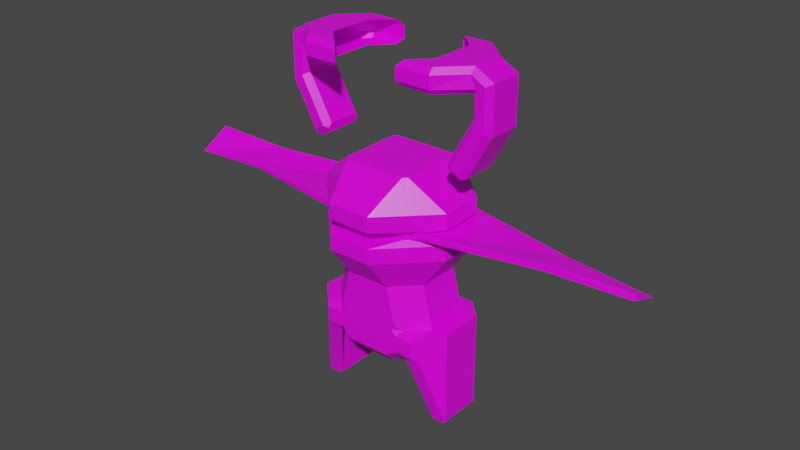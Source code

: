 # Source: NewDroneBody.blend  (saved by Blender 2.91.10; exported with 4.5.12 LTS)
import bpy
from mathutils import Matrix  # noqa: F401  (used for matrix-valued properties, if any)

bpy.ops.wm.read_factory_settings(use_empty=True)
scene = bpy.context.scene
scene.name = 'Scene'

# ---- collections
col_collection = bpy.data.collections.new('Collection'); scene.collection.children.link(col_collection)

# ---- images (referenced by path relative to the original .blend; pixels are not part of the script)
import os
ASSET_DIR = os.environ.get("B2B_ASSET_DIR", "")  # directory of the original .blend (textures are referenced by path, not embedded)
HERE = os.path.dirname(os.path.abspath(__file__))  # packed textures are extracted next to this script under _unpacked/

def load_image(name, relpath, width, height, colorspace="sRGB"):
    """Load a texture the original file referenced (path relative to the .blend, or extracted next to this script)."""
    p = next((c for c in (os.path.join(HERE, relpath), os.path.join(ASSET_DIR, relpath)) if relpath and os.path.exists(c)), "")
    if p:
        img = bpy.data.images.load(p, check_existing=True)
        img.name = name
    else:  # same state as the original file: an image datablock whose file is absent (Cycles renders it pink)
        img = bpy.data.images.new(name, width, height)
        img.source = "FILE"
        img.filepath = "//" + (relpath or name)
    img.colorspace_settings.name = colorspace
    return img
img_green_team_png = load_image('green_team.png', 'green_team.png', 1024, 1024, 'sRGB')

# ---- materials (node trees are filled in below, after node groups)
mat_material = bpy.data.materials.new('Material')
mat_material.alpha_threshold = 0.0
mat_material.use_transparent_shadow = False
mat_material.line_color = (0.0, 0.0, 0.0, 1.0)

# ---- material node trees
mat_material.use_nodes = True; mat_material.node_tree.nodes.clear()
_N = mat_material.node_tree.nodes; _L = mat_material.node_tree.links
n0 = _N.new('ShaderNodeOutputMaterial'); n0.name = 'Material Output'; n0.location = (300, 300)
n1 = _N.new('ShaderNodeBsdfPrincipled'); n1.name = 'Principled BSDF'; n1.location = (10, 300)
n1.distribution = 'GGX'
n1.subsurface_method = 'BURLEY'
n1.inputs[2].default_value = 0.4
n1.inputs[3].default_value = 1.45
n1.inputs[27].default_value = (0.0, 0.0, 0.0, 1.0)
n1.inputs[28].default_value = 1.0
n2 = _N.new('ShaderNodeTexImage'); n2.name = 'Image Texture'; n2.location = (-280, 280)
n2.image = img_green_team_png
_L.new(n1.outputs[0], n0.inputs[0])
_L.new(n2.outputs[0], n1.inputs[0])
n0.is_active_output = True

# ---- world
world_world = bpy.data.worlds.new('World'); scene.world = world_world
world_world.use_nodes = True; world_world.node_tree.nodes.clear()
_N = world_world.node_tree.nodes; _L = world_world.node_tree.links
n0 = _N.new('ShaderNodeOutputWorld'); n0.name = 'World Output'; n0.location = (300, 300)
n1 = _N.new('ShaderNodeBackground'); n1.name = 'Background'; n1.location = (10, 300)
n1.inputs[0].default_value = (0.05088, 0.05088, 0.05088, 1.0)
_L.new(n1.outputs[0], n0.inputs[0])
n0.is_active_output = True
world_world.color = (0.05088, 0.05088, 0.05088)
world_world.use_sun_shadow = False
world_world.sun_shadow_jitter_overblur = 0.0

# ---- meshes
me_cube = bpy.data.meshes.new('Cube')
me_cube.from_pydata([(0.0, 0.04166, -0.1684), (0.0, 0.0579, -0.05858), (0.0579, 0.0, -0.05858), (0.04166, 0.0, -0.1684), (0.0, 0.0, -0.1684), (0.0, 0.08842, 0.04061), (0.0579, 0.02806, -0.05858), (0.02806, 0.0579, -0.05858), (0.02133, 0.04166, -0.1684), (0.04166, 0.02133, -0.1684), (0.0, 0.08842, -0.01762), (0.0, 0.04439, 0.07567), (0.08842, 0.0, -0.01762), (0.02732, 0.08842, -0.01762), (0.08842, 0.02732, -0.01762), (0.08842, 0.0, 0.04061), (0.02732, 0.08842, 0.04061), (0.08842, 0.02732, 0.04061), (0.0, 0.0, 0.07567), (0.04439, 0.0, 0.07567), (0.03982, 0.04439, 0.07567), (0.04439, 0.03982, 0.07567), (0.0579, 0.02806, -0.1506), (0.02806, 0.0579, -0.1506), (0.0579, 0.0, -0.1506), (0.0, 0.0579, -0.1506), (0.0, 0.0579, -0.1124), (0.0, 0.0579, -0.1418), (0.07137, 0.0, -0.1124), (0.07137, 0.0, -0.1418), (0.07137, 0.02806, -0.1124), (0.07137, 0.02806, -0.1418), (0.04153, 0.0579, -0.1349), (0.04844, 0.05099, -0.1418), (0.03576, 0.0579, -0.1456), (0.03463, 0.0579, -0.1418), (0.04844, 0.05099, -0.1124), (0.04153, 0.0579, -0.1196), (0.03463, 0.0579, -0.1124), (0.03986, 0.0579, -0.1057), (0.08842, 0.0, 0.0212), (0.08842, 0.0, 0.001791), (0.0, 0.08842, 0.001791), (0.0, 0.08842, 0.0212), (0.02732, 0.08842, 0.0212), (0.02732, 0.08842, 0.001791), (0.08842, 0.02732, 0.0212), (0.08842, 0.02732, 0.001791), (0.0557, 0.0, 0.01473), (0.0557, 0.0, 0.00826), (0.0, 0.0557, 0.00826), (0.0, 0.0557, 0.01473), (0.05155, 0.0557, 0.01473), (0.05155, 0.0557, 0.00826), (0.0557, 0.05155, 0.01473), (0.0557, 0.05155, 0.00826), (0.07137, 0.02806, -0.233), (0.07137, 0.0, -0.233), (0.04153, 0.0579, -0.1389), (0.04844, 0.05099, -0.1458)], [], [(6, 7, 13, 14), (0, 8, 9, 3, 4), (27, 26, 38, 37, 32, 35), (30, 6, 2, 28), (44, 43, 5, 16), (7, 1, 10, 13), (2, 6, 14, 12), (16, 5, 11, 20), (46, 44, 16, 17), (40, 46, 17, 15), (21, 20, 11, 18, 19), (17, 16, 20, 21), (15, 17, 21, 19), (9, 8, 23, 22), (3, 9, 22, 24), (8, 0, 25, 23), (22, 31, 29, 24), (25, 27, 35, 34, 23), (6, 30, 36, 39, 7), (31, 22, 23, 34, 33), (26, 1, 7, 39, 38), (32, 33, 34, 35), (36, 37, 38, 39), (12, 14, 47, 41), (48, 54, 46, 40), (14, 13, 45, 47), (54, 52, 44, 46), (13, 10, 42, 45), (52, 51, 43, 44), (45, 42, 50, 53), (53, 50, 51, 52), (47, 45, 53, 55), (55, 53, 52, 54), (41, 47, 55, 49), (49, 55, 54, 48), (33, 32, 58, 59), (31, 33, 59, 56), (29, 31, 56, 57)])
_uv = me_cube.uv_layers.new(name='UVMap')
_uv.uv.foreach_set('vector', [0.1577, 0.7014, 0.1577, 0.7014, 0.1577, 0.7014, 0.1577, 0.7014, 0.1577, 0.7014, 0.1577, 0.7014, 0.1577, 0.7014, 0.1577, 0.7014, 0.1577, 0.7014, 0.1577, 0.7014, 0.1577, 0.7014, 0.1577, 0.7014, 0.1577, 0.7014, 0.1577, 0.7014, 0.1577, 0.7014, 0.1577, 0.7014, 0.1577, 0.7014, 0.1577, 0.7014, 0.1577, 0.7014, 0.1577, 0.7014, 0.1577, 0.7014, 0.1577, 0.7014, 0.1577, 0.7014, 0.1577, 0.7014, 0.1577, 0.7014, 0.1577, 0.7014, 0.1577, 0.7014, 0.1577, 0.7014, 0.1577, 0.7014, 0.1577, 0.7014, 0.1577, 0.7014, 0.1577, 0.7014, 0.1577, 0.7014, 0.1577, 0.7014, 0.1577, 0.7014, 0.1577, 0.7014, 0.1577, 0.7014, 0.1577, 0.7014, 0.1577, 0.7014, 0.1577, 0.7014, 0.1577, 0.7014, 0.1577, 0.7014, 0.1577, 0.7014, 0.1577, 0.7014, 0.1577, 0.7014, 0.1577, 0.7014, 0.1577, 0.7014, 0.1577, 0.7014, 0.1577, 0.7014, 0.1577, 0.7014, 0.1577, 0.7014, 0.1577, 0.7014, 0.1577, 0.7014, 0.1577, 0.7014, 0.1577, 0.7014, 0.1577, 0.7014, 0.1577, 0.7014, 0.1577, 0.7014, 0.1577, 0.7014, 0.1577, 0.7014, 0.1577, 0.7014, 0.1577, 0.7014, 0.1577, 0.7014, 0.1577, 0.7014, 0.1577, 0.7014, 0.1577, 0.7014, 0.1577, 0.7014, 0.1577, 0.7014, 0.1577, 0.7014, 0.1577, 0.7014, 0.1577, 0.7014, 0.1577, 0.7014, 0.1577, 0.7014, 0.1577, 0.7014, 0.1577, 0.7014, 0.1577, 0.7014, 0.1577, 0.7014, 0.1577, 0.7014, 0.1577, 0.7014, 0.1577, 0.7014, 0.1577, 0.7014, 0.1577, 0.7014, 0.1577, 0.7014, 0.1577, 0.7014, 0.1577, 0.7014, 0.1577, 0.7014, 0.1577, 0.7014, 0.1577, 0.7014, 0.1577, 0.7014, 0.1577, 0.7014, 0.1577, 0.7014, 0.1577, 0.7014, 0.1577, 0.7014, 0.1577, 0.7014, 0.1577, 0.7014, 0.1577, 0.7014, 0.1577, 0.7014, 0.1577, 0.7014, 0.1577, 0.7014, 0.1577, 0.7014, 0.1577, 0.7014, 0.1577, 0.7014, 0.1577, 0.7014, 0.1577, 0.7014, 0.8586, 0.8922, 0.8586, 0.8922, 0.8586, 0.8922, 0.8586, 0.8922, 0.1577, 0.7014, 0.1577, 0.7014, 0.1577, 0.7014, 0.1577, 0.7014, 0.8586, 0.8922, 0.8586, 0.8922, 0.8586, 0.8922, 0.8586, 0.8922, 0.1577, 0.7014, 0.1577, 0.7014, 0.1577, 0.7014, 0.1577, 0.7014, 0.8586, 0.8922, 0.8586, 0.8922, 0.8586, 0.8922, 0.8586, 0.8922, 0.8586, 0.8922, 0.8586, 0.8922, 0.8586, 0.8922, 0.8586, 0.8922, 0.8586, 0.8922, 0.8586, 0.8922, 0.8586, 0.8922, 0.8586, 0.8922, 0.8586, 0.8922, 0.8586, 0.8922, 0.8586, 0.8922, 0.8586, 0.8922, 0.8586, 0.8922, 0.8586, 0.8922, 0.8586, 0.8922, 0.8586, 0.8922, 0.8586, 0.8922, 0.8586, 0.8922, 0.8586, 0.8922, 0.8586, 0.8922, 0.8586, 0.8922, 0.8586, 0.8922, 0.8586, 0.8922, 0.8586, 0.8922, 0.7613, 0.6935, 0.7613, 0.6935, 0.7613, 0.6935, 0.7613, 0.6935, 0.7613, 0.6935, 0.7613, 0.6935, 0.7613, 0.6935, 0.7613, 0.6935, 0.7613, 0.6935, 0.7613, 0.6935, 0.7613, 0.6935, 0.7613, 0.6935])
me_cube.materials.append(mat_material)
me_cube.use_remesh_preserve_volume = False
me_cube.use_remesh_preserve_attributes = False
me_cube.use_mirror_vertex_groups = False
me_cube.update()
me_cube_001 = bpy.data.meshes.new('Cube.001')
me_cube_001.from_pydata([(-0.3156, -0.01958, -0.01152), (0.2104, -0.02265, -0.0003345), (-0.3156, 0.02248, 0.003677), (-0.3156, 0.0191, 0.01094), (0.3156, -0.02248, 0.003677), (0.3156, -0.0191, 0.01094), (0.3156, 0.01958, -0.01152), (0.2104, 0.02156, -0.006098), (0.03316, 0.05439, -0.004005), (-0.03316, 0.05439, -0.004005), (-0.03316, 0.05439, 0.004005), (0.03316, 0.05439, 0.004005), (-0.03316, -0.05439, -0.004005), (0.03316, -0.05439, -0.004005), (0.03316, -0.05439, 0.004005), (-0.03316, -0.05439, 0.004005), (0.2104, -0.02126, 0.007554), (0.2104, 0.02226, -0.002153), (-0.2104, 0.02265, -0.0003345), (-0.2104, -0.02226, -0.002153), (-0.2104, 0.02126, 0.007554), (-0.2104, -0.02156, -0.006098)], [], [(0, 3, 2), (7, 17, 6), (6, 5, 4), (21, 19, 0), (7, 6, 4, 1), (20, 3, 0, 19), (17, 11, 14, 16), (11, 10, 15, 14), (18, 9, 12, 21), (9, 8, 13, 12), (1, 16, 14, 13), (13, 14, 15, 12), (18, 20, 10, 9), (9, 10, 11, 8), (4, 5, 16, 1), (6, 17, 16, 5), (8, 7, 1, 13), (8, 11, 17, 7), (2, 3, 20, 18), (2, 18, 21, 0), (10, 20, 19, 15), (12, 15, 19, 21)])
_uv = me_cube_001.uv_layers.new(name='UVMap')
_uv.uv.foreach_set('vector', [0.8563, 0.4917, 0.8563, 0.4917, 0.8563, 0.4917, 0.8563, 0.4917, 0.8563, 0.4917, 0.8563, 0.4917, 0.8563, 0.4917, 0.8563, 0.4917, 0.8563, 0.4917, 0.8563, 0.4917, 0.8563, 0.4917, 0.8563, 0.4917, 0.8563, 0.4917, 0.8563, 0.4917, 0.8563, 0.4917, 0.8563, 0.4917, 0.8563, 0.4917, 0.8563, 0.4917, 0.8563, 0.4917, 0.8563, 0.4917, 0.8563, 0.4917, 0.8563, 0.4917, 0.8563, 0.4917, 0.8563, 0.4917, 0.8563, 0.4917, 0.8563, 0.4917, 0.8563, 0.4917, 0.8563, 0.4917, 0.8563, 0.4917, 0.8563, 0.4917, 0.8563, 0.4917, 0.8563, 0.4917, 0.8563, 0.4917, 0.8563, 0.4917, 0.8563, 0.4917, 0.8563, 0.4917, 0.8563, 0.4917, 0.8563, 0.4917, 0.8563, 0.4917, 0.8563, 0.4917, 0.8563, 0.4917, 0.8563, 0.4917, 0.8563, 0.4917, 0.8563, 0.4917, 0.8563, 0.4917, 0.8563, 0.4917, 0.8563, 0.4917, 0.8563, 0.4917, 0.8563, 0.4917, 0.8563, 0.4917, 0.8563, 0.4917, 0.8563, 0.4917, 0.8563, 0.4917, 0.8563, 0.4917, 0.8563, 0.4917, 0.8563, 0.4917, 0.8563, 0.4917, 0.8563, 0.4917, 0.8563, 0.4917, 0.8563, 0.4917, 0.8563, 0.4917, 0.8563, 0.4917, 0.8563, 0.4917, 0.8563, 0.4917, 0.8563, 0.4917, 0.8563, 0.4917, 0.8563, 0.4917, 0.8563, 0.4917, 0.8563, 0.4917, 0.8563, 0.4917, 0.8563, 0.4917, 0.8563, 0.4917, 0.8563, 0.4917, 0.8563, 0.4917, 0.8563, 0.4917, 0.8563, 0.4917, 0.8563, 0.4917, 0.8563, 0.4917, 0.8563, 0.4917, 0.8563, 0.4917, 0.8563, 0.4917, 0.8563, 0.4917, 0.8563, 0.4917, 0.8563, 0.4917])
me_cube_001.materials.append(mat_material)
me_cube_001.use_remesh_fix_poles = True
me_cube_001.use_remesh_preserve_attributes = False
me_cube_001.use_mirror_vertex_groups = False
me_cube_001.update()
me_cube_002 = bpy.data.meshes.new('Cube.002')
me_cube_002.from_pydata([(0.07137, 0.0, -0.1124), (0.07137, 0.0, -0.1418), (0.07137, 0.02806, -0.1124), (0.07137, 0.02806, -0.1418), (0.1153, 0.0, -0.1124), (0.1153, 0.0, -0.1418), (0.1397, 0.0, -0.126), (0.1397, 0.0, -0.1554), (0.1397, 0.0, -0.1837), (0.1153, 0.0, -0.1701), (0.1091, 0.0, -0.2388), (0.08459, 0.0, -0.2252), (0.08705, 0.02046, -0.2365), (0.09821, 0.02046, -0.2427), (0.08705, 0.0, -0.2365), (0.09821, 0.0, -0.2427), (0.04153, 0.0579, -0.1349), (0.04844, 0.05099, -0.1418), (0.04844, 0.05099, -0.1124), (0.04153, 0.0579, -0.1196), (0.1153, 0.02074, -0.1124), (0.1153, 0.02806, -0.1196), (0.1153, 0.02055, -0.1418), (0.1201, 0.02645, -0.1349), (0.08474, 0.05099, -0.1418), (0.08544, 0.0579, -0.1349), (0.08493, 0.05099, -0.1124), (0.08544, 0.0579, -0.1196), (0.1331, 0.02806, -0.1296), (0.1397, 0.02082, -0.126), (0.1397, 0.02087, -0.1554), (0.1331, 0.02806, -0.1518), (0.1217, 0.02806, -0.1736), (0.1153, 0.02061, -0.1701), (0.1397, 0.0209, -0.1837), (0.1332, 0.02806, -0.18), (0.08459, 0.02063, -0.2252), (0.09099, 0.02806, -0.2288), (0.08582, 0.02425, -0.2308), (0.1025, 0.02806, -0.2352), (0.1091, 0.02091, -0.2388), (0.1036, 0.02425, -0.2408)], [], [(21, 23, 25, 27), (23, 21, 28, 31), (18, 2, 20, 26), (3, 17, 24, 22), (5, 22, 33, 9), (20, 4, 6, 29), (23, 31, 35, 32), (30, 7, 8, 34), (2, 0, 4, 20), (9, 33, 36, 11), (34, 8, 10, 40), (30, 29, 6, 7), (1, 3, 22, 5), (14, 12, 13, 15), (32, 35, 39, 37), (12, 14, 11, 36, 38), (13, 12, 38, 37, 39, 41), (15, 13, 41, 40, 10), (36, 37, 38), (39, 40, 41), (16, 25, 24, 17), (33, 22, 23, 32), (21, 27, 26, 20), (22, 24, 25, 23), (18, 26, 27, 19), (29, 30, 31, 28), (20, 29, 28, 21), (35, 31, 30, 34), (34, 40, 39, 35), (36, 33, 32, 37), (16, 19, 27, 25)])
_uv = me_cube_002.uv_layers.new(name='UVMap')
_uv.uv.foreach_set('vector', [0.7959, 0.7461, 0.7959, 0.7461, 0.7959, 0.7461, 0.7959, 0.7461, 0.7959, 0.7461, 0.7959, 0.7461, 0.7959, 0.7461, 0.7959, 0.7461, 0.7959, 0.7461, 0.7959, 0.7461, 0.7959, 0.7461, 0.7959, 0.7461, 0.7959, 0.7461, 0.7959, 0.7461, 0.7959, 0.7461, 0.7959, 0.7461, 0.7959, 0.7461, 0.7959, 0.7461, 0.7959, 0.7461, 0.7959, 0.7461, 0.7959, 0.7461, 0.7959, 0.7461, 0.7959, 0.7461, 0.7959, 0.7461, 0.7959, 0.7461, 0.7959, 0.7461, 0.7959, 0.7461, 0.7959, 0.7461, 0.7959, 0.7461, 0.7959, 0.7461, 0.7959, 0.7461, 0.7959, 0.7461, 0.7959, 0.7461, 0.7959, 0.7461, 0.7959, 0.7461, 0.7959, 0.7461, 0.7959, 0.7461, 0.7959, 0.7461, 0.7959, 0.7461, 0.7959, 0.7461, 0.7959, 0.7461, 0.7959, 0.7461, 0.7959, 0.7461, 0.7959, 0.7461, 0.7959, 0.7461, 0.7959, 0.7461, 0.7959, 0.7461, 0.7959, 0.7461, 0.7959, 0.7461, 0.7959, 0.7461, 0.7959, 0.7461, 0.7959, 0.7461, 0.7959, 0.7461, 0.7959, 0.7461, 0.7959, 0.7461, 0.7959, 0.7461, 0.7959, 0.7461, 0.7959, 0.7461, 0.7959, 0.7461, 0.7959, 0.7461, 0.7959, 0.7461, 0.7959, 0.7461, 0.7959, 0.7461, 0.7959, 0.7461, 0.7959, 0.7461, 0.7959, 0.7461, 0.7959, 0.7461, 0.7959, 0.7461, 0.7959, 0.7461, 0.7959, 0.7461, 0.7959, 0.7461, 0.7959, 0.7461, 0.7959, 0.7461, 0.7959, 0.7461, 0.7959, 0.7461, 0.7959, 0.7461, 0.7959, 0.7461, 0.7959, 0.7461, 0.7959, 0.7461, 0.7959, 0.7461, 0.7959, 0.7461, 0.7959, 0.7461, 0.7959, 0.7461, 0.7959, 0.7461, 0.7959, 0.7461, 0.7959, 0.7461, 0.7959, 0.7461, 0.7959, 0.7461, 0.7959, 0.7461, 0.7959, 0.7461, 0.7959, 0.7461, 0.7959, 0.7461, 0.7959, 0.7461, 0.7959, 0.7461, 0.7959, 0.7461, 0.7959, 0.7461, 0.7959, 0.7461, 0.7959, 0.7461, 0.7959, 0.7461, 0.7959, 0.7461, 0.7959, 0.7461, 0.7959, 0.7461, 0.7959, 0.7461, 0.7959, 0.7461, 0.7959, 0.7461, 0.7959, 0.7461, 0.7959, 0.7461, 0.7959, 0.7461, 0.7959, 0.7461, 0.7959, 0.7461, 0.7959, 0.7461, 0.7959, 0.7461, 0.7959, 0.7461, 0.7959, 0.7461, 0.7959, 0.7461, 0.7959, 0.7461, 0.7959, 0.7461, 0.7959, 0.7461, 0.7959, 0.7461, 0.7959, 0.7461, 0.7959, 0.7461, 0.7959, 0.7461, 0.7959, 0.7461, 0.7959, 0.7461, 0.7959, 0.7461, 0.7959, 0.7461])
me_cube_002.materials.append(mat_material)
me_cube_002.use_remesh_preserve_volume = False
me_cube_002.use_remesh_preserve_attributes = False
me_cube_002.use_mirror_vertex_groups = False
me_cube_002.update()
me_cube_003 = bpy.data.meshes.new('Cube.003')
me_cube_003.from_pydata([(0.07137, 0.0, -0.1124), (0.07137, 0.02806, -0.1124), (0.04153, 0.0579, -0.1349), (0.04844, 0.05099, -0.1124), (0.04153, 0.0579, -0.1196), (0.09316, 0.02806, -0.1418), (0.09316, 0.0, -0.1418), (0.09316, 0.02806, -0.1124), (0.09316, 0.0, -0.1124), (0.06333, 0.0579, -0.1349), (0.07023, 0.05099, -0.1418), (0.07023, 0.05099, -0.1124), (0.06333, 0.0579, -0.1196), (0.07137, 0.02806, -0.233), (0.0752, 0.02806, -0.2364), (0.07137, 0.0, -0.233), (0.07518, 0.0, -0.2364), (0.04153, 0.0579, -0.1389), (0.04775, 0.05556, -0.1447), (0.05232, 0.05099, -0.1493), (0.04844, 0.05099, -0.1458), (0.07023, 0.05099, -0.1458), (0.06636, 0.05099, -0.1493), (0.08933, 0.02806, -0.2364), (0.09316, 0.02806, -0.233), (0.08935, 0.0, -0.2364), (0.09316, 0.0, -0.233), (0.06178, 0.05556, -0.1447), (0.06333, 0.0579, -0.1389)], [], [(2, 4, 12, 9), (1, 0, 8, 7), (9, 12, 11, 7, 5, 10), (6, 5, 7, 8), (3, 1, 7, 11), (14, 19, 22, 23), (4, 3, 11, 12), (5, 6, 26, 24), (16, 14, 23, 25), (2, 9, 28, 17), (10, 5, 24, 21), (9, 10, 21, 28), (19, 18, 27, 22), (14, 16, 15, 13), (18, 19, 20, 17), (19, 14, 13, 20), (24, 26, 25, 23), (28, 21, 22, 27), (21, 24, 23, 22), (27, 18, 17, 28)])
_uv = me_cube_003.uv_layers.new(name='UVMap')
_uv.uv.foreach_set('vector', [0.7613, 0.6935, 0.7613, 0.6935, 0.7613, 0.6935, 0.7613, 0.6935, 0.7613, 0.6935, 0.7613, 0.6935, 0.7613, 0.6935, 0.7613, 0.6935, 0.7613, 0.6935, 0.7613, 0.6935, 0.7613, 0.6935, 0.7613, 0.6935, 0.7613, 0.6935, 0.7613, 0.6935, 0.7613, 0.6935, 0.7613, 0.6935, 0.7613, 0.6935, 0.7613, 0.6935, 0.7613, 0.6935, 0.7613, 0.6935, 0.7613, 0.6935, 0.7613, 0.6935, 0.7613, 0.6935, 0.7613, 0.6935, 0.7613, 0.6935, 0.7613, 0.6935, 0.7613, 0.6935, 0.7613, 0.6935, 0.7613, 0.6935, 0.7613, 0.6935, 0.7613, 0.6935, 0.7613, 0.6935, 0.7613, 0.6935, 0.7613, 0.6935, 0.7613, 0.6935, 0.7613, 0.6935, 0.7613, 0.6935, 0.7613, 0.6935, 0.7613, 0.6935, 0.7613, 0.6935, 0.7613, 0.6935, 0.7613, 0.6935, 0.7613, 0.6935, 0.7613, 0.6935, 0.7613, 0.6935, 0.7613, 0.6935, 0.7613, 0.6935, 0.7613, 0.6935, 0.7613, 0.6935, 0.7613, 0.6935, 0.7613, 0.6935, 0.7613, 0.6935, 0.7613, 0.6935, 0.7613, 0.6935, 0.7613, 0.6935, 0.7613, 0.6935, 0.7613, 0.6935, 0.7613, 0.6935, 0.7613, 0.6935, 0.7613, 0.6935, 0.7613, 0.6935, 0.7613, 0.6935, 0.7613, 0.6935, 0.7613, 0.6935, 0.7613, 0.6935, 0.7613, 0.6935, 0.7613, 0.6935, 0.7613, 0.6935, 0.7613, 0.6935, 0.7613, 0.6935, 0.7613, 0.6935, 0.7613, 0.6935, 0.7613, 0.6935, 0.7613, 0.6935, 0.7613, 0.6935, 0.7613, 0.6935, 0.7613, 0.6935, 0.7613, 0.6935, 0.7613, 0.6935, 0.7613, 0.6935, 0.7613, 0.6935, 0.7613, 0.6935])
me_cube_003.materials.append(mat_material)
me_cube_003.use_remesh_preserve_volume = False
me_cube_003.use_remesh_preserve_attributes = False
me_cube_003.use_mirror_vertex_groups = False
me_cube_003.update()

# ---- objects
ob_cube = bpy.data.objects.new('Cube', me_cube)
ob_cube_001 = bpy.data.objects.new('Cube.001', me_cube_001)
ob_cube_002 = bpy.data.objects.new('Cube.002', me_cube_002)
ob_cube_003 = bpy.data.objects.new('Cube.003', me_cube_003)

# ---- transforms, parenting, visibility, modifiers, constraints
ob_cube.location = (0.0, 0.0, 0.0)
ob_cube.lock_rotations_4d = False
ob_cube.empty_display_type = 'ARROWS'
ob_cube.lineart.crease_threshold = 0.0
_m = ob_cube.modifiers.new('Mirror', 'MIRROR')
_m.use_axis = (True, True, False)
_m.use_clip = True
ob_cube_001.location = (0.0, 0.0, 0.01317)
ob_cube_001.lineart.crease_threshold = 0.0
ob_cube_002.location = (0.0, 0.0, 0.3249)
ob_cube_002.lock_rotations_4d = False
ob_cube_002.empty_display_type = 'ARROWS'
ob_cube_002.lineart.crease_threshold = 0.0
_m = ob_cube_002.modifiers.new('Mirror', 'MIRROR')
_m.use_axis = (True, True, False)
_m.use_clip = True
ob_cube_003.location = (0.0, 0.0, 0.0)
ob_cube_003.lock_rotations_4d = False
ob_cube_003.empty_display_type = 'ARROWS'
ob_cube_003.lineart.crease_threshold = 0.0
_m = ob_cube_003.modifiers.new('Mirror', 'MIRROR')
_m.use_axis = (True, True, False)
_m.use_clip = True

# ---- collection membership
col_collection.objects.link(ob_cube)
col_collection.objects.link(ob_cube_001)
col_collection.objects.link(ob_cube_002)
col_collection.objects.link(ob_cube_003)

# ---- scene / render settings (as saved in the file)
scene.frame_start = 1; scene.frame_end = 250; scene.frame_set(1)
scene.render.engine = 'BLENDER_EEVEE_NEXT'
scene.cycles.use_denoising = False
scene.cycles.samples = 128
scene.cycles.sampling_pattern = 'TABULATED_SOBOL'
scene.cycles.use_adaptive_sampling = False
scene.cycles.use_light_tree = False
scene.view_settings.view_transform = 'Filmic'
bpy.context.view_layer.update()

# ---- added for rendering (the .blend has no active camera and no usable light): camera, sun
cam_auto = bpy.data.cameras.new('AutoCamera')
cam_auto.lens = 50.0
cam_auto.sensor_width = 36.0
cam_auto.clip_end = 1000.0
ob_auto_camera = bpy.data.objects.new('AutoCamera', cam_auto)
scene.collection.objects.link(ob_auto_camera)
ob_auto_camera.location = (0.735095, -0.882114, 0.576123)
ob_auto_camera.rotation_euler = (1.09748, -7.21219e-08, 0.694738)
scene.camera = ob_auto_camera
light_auto_sun = bpy.data.lights.new('AutoSun', 'SUN')
light_auto_sun.energy = 3.0
light_auto_sun.angle = 0.0523599
ob_auto_sun = bpy.data.objects.new('AutoSun', light_auto_sun)
scene.collection.objects.link(ob_auto_sun)
ob_auto_sun.rotation_euler = (0.872665, 0.174533, 0.523599)
bpy.context.view_layer.update()
